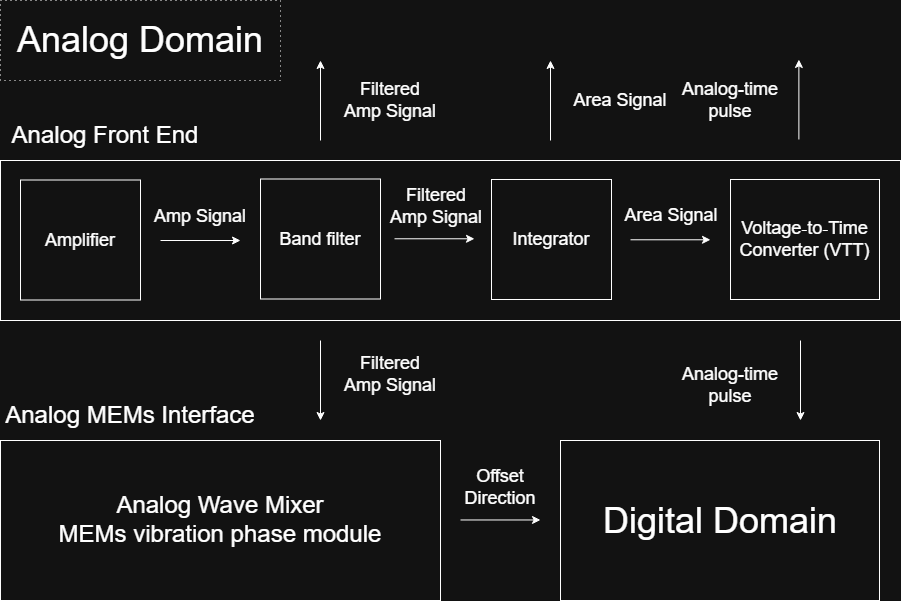

The diagram above was exported from draw.io. Its source (the exported page's mxGraphModel, read from the mxfile embedded in the PNG):
<mxGraphModel dx="806" dy="478" grid="1" gridSize="10" guides="1" tooltips="1" connect="1" arrows="1" fold="1" page="1" pageScale="1" pageWidth="1100" pageHeight="850" math="0" shadow="0">
  <root>
    <mxCell id="0" />
    <mxCell id="1" parent="0" />
    <mxCell id="6mc22yUA574yOHOlPRuO-1" parent="1" style="rounded=0;whiteSpace=wrap;html=1;fillColor=none;dashed=1;dashPattern=1 4;" value="" vertex="1">
      <mxGeometry height="80" width="280" x="40" y="40" as="geometry" />
    </mxCell>
    <mxCell id="FPhm-c8klZ6bcpXvQu6y-2" parent="1" style="rounded=0;whiteSpace=wrap;html=1;fillColor=none;" value="" vertex="1">
      <mxGeometry height="160" width="900" x="40" y="200" as="geometry" />
    </mxCell>
    <mxCell id="FPhm-c8klZ6bcpXvQu6y-3" parent="1" style="whiteSpace=wrap;html=1;aspect=fixed;" value="&lt;font style=&quot;font-size: 18px;&quot;&gt;Band filter&lt;/font&gt;" vertex="1">
      <mxGeometry height="120" width="120" x="300" y="218.5" as="geometry" />
    </mxCell>
    <mxCell id="FPhm-c8klZ6bcpXvQu6y-4" parent="1" style="whiteSpace=wrap;html=1;aspect=fixed;" value="&lt;font style=&quot;font-size: 18px;&quot;&gt;Integrator&lt;/font&gt;" vertex="1">
      <mxGeometry height="120" width="120" x="531" y="219" as="geometry" />
    </mxCell>
    <mxCell id="FPhm-c8klZ6bcpXvQu6y-5" edge="1" parent="1" style="endArrow=classic;html=1;rounded=0;" value="">
      <mxGeometry height="50" relative="1" width="50" as="geometry">
        <mxPoint x="360" y="180" as="sourcePoint" />
        <mxPoint x="360" y="100" as="targetPoint" />
      </mxGeometry>
    </mxCell>
    <mxCell id="FPhm-c8klZ6bcpXvQu6y-6" parent="1" style="text;html=1;whiteSpace=wrap;strokeColor=none;fillColor=none;align=center;verticalAlign=middle;rounded=0;" value="&lt;font style=&quot;font-size: 18px;&quot;&gt;Filtered Amp Signal&lt;/font&gt;" vertex="1">
      <mxGeometry height="49" width="100" x="380" y="115" as="geometry" />
    </mxCell>
    <mxCell id="FPhm-c8klZ6bcpXvQu6y-7" parent="1" style="text;html=1;whiteSpace=wrap;strokeColor=none;fillColor=none;align=center;verticalAlign=middle;rounded=0;strokeWidth=1;" value="&lt;font style=&quot;font-size: 24px;&quot;&gt;Analog Front End&lt;/font&gt;" vertex="1">
      <mxGeometry height="50" width="210" x="40" y="150" as="geometry" />
    </mxCell>
    <mxCell id="FPhm-c8klZ6bcpXvQu6y-8" edge="1" parent="1" style="endArrow=classic;html=1;rounded=0;" value="">
      <mxGeometry height="50" relative="1" width="50" as="geometry">
        <mxPoint x="670" y="279.28999999999996" as="sourcePoint" />
        <mxPoint x="750" y="279.28999999999996" as="targetPoint" />
      </mxGeometry>
    </mxCell>
    <mxCell id="FPhm-c8klZ6bcpXvQu6y-9" parent="1" style="text;html=1;whiteSpace=wrap;strokeColor=none;fillColor=none;align=center;verticalAlign=middle;rounded=0;" value="&lt;span style=&quot;font-size: 18px;&quot;&gt;Area Signal&lt;/span&gt;" vertex="1">
      <mxGeometry height="30" width="100" x="661" y="240" as="geometry" />
    </mxCell>
    <mxCell id="FPhm-c8klZ6bcpXvQu6y-10" parent="1" style="rounded=0;whiteSpace=wrap;html=1;" value="&lt;span style=&quot;font-size: 18px;&quot;&gt;Voltage‑to‑Time Converter (VTT)&lt;/span&gt;" vertex="1">
      <mxGeometry height="120" width="149" x="770" y="219" as="geometry" />
    </mxCell>
    <mxCell id="FPhm-c8klZ6bcpXvQu6y-11" edge="1" parent="1" style="endArrow=classic;html=1;rounded=0;" value="">
      <mxGeometry height="50" relative="1" width="50" as="geometry">
        <mxPoint x="590" y="179.99999999999994" as="sourcePoint" />
        <mxPoint x="590" y="100" as="targetPoint" />
      </mxGeometry>
    </mxCell>
    <mxCell id="FPhm-c8klZ6bcpXvQu6y-12" parent="1" style="text;html=1;whiteSpace=wrap;strokeColor=none;fillColor=none;align=center;verticalAlign=middle;rounded=0;" value="&lt;font style=&quot;font-size: 18px;&quot;&gt;Area Signal&lt;/font&gt;" vertex="1">
      <mxGeometry height="30" width="100" x="610" y="124.5" as="geometry" />
    </mxCell>
    <mxCell id="FPhm-c8klZ6bcpXvQu6y-13" edge="1" parent="1" style="endArrow=classic;html=1;rounded=0;" value="">
      <mxGeometry height="50" relative="1" width="50" as="geometry">
        <mxPoint x="838.3899999999999" y="178.99999999999994" as="sourcePoint" />
        <mxPoint x="838.3899999999999" y="99" as="targetPoint" />
      </mxGeometry>
    </mxCell>
    <mxCell id="FPhm-c8klZ6bcpXvQu6y-14" parent="1" style="text;html=1;whiteSpace=wrap;strokeColor=none;fillColor=none;align=center;verticalAlign=middle;rounded=0;" value="&lt;span style=&quot;font-size: 18px;&quot;&gt;Analog-time&lt;br&gt;pulse&lt;/span&gt;" vertex="1">
      <mxGeometry height="54" width="100" x="720" y="112.5" as="geometry" />
    </mxCell>
    <mxCell id="FPhm-c8klZ6bcpXvQu6y-15" parent="1" style="rounded=0;whiteSpace=wrap;html=1;fillColor=none;" value="" vertex="1">
      <mxGeometry height="160" width="440" x="40" y="480" as="geometry" />
    </mxCell>
    <mxCell id="FPhm-c8klZ6bcpXvQu6y-16" parent="1" style="text;html=1;whiteSpace=wrap;strokeColor=none;fillColor=none;align=center;verticalAlign=middle;rounded=0;strokeWidth=1;" value="&lt;span style=&quot;font-size: 24px;&quot;&gt;Analog Wave Mixer&lt;br&gt;MEMs vibration phase module&lt;/span&gt;" vertex="1">
      <mxGeometry height="80" width="440" x="40" y="518.5" as="geometry" />
    </mxCell>
    <mxCell id="FPhm-c8klZ6bcpXvQu6y-17" edge="1" parent="1" style="endArrow=classic;html=1;rounded=0;" value="">
      <mxGeometry height="50" relative="1" width="50" as="geometry">
        <mxPoint x="360" y="380" as="sourcePoint" />
        <mxPoint x="360" y="460" as="targetPoint" />
      </mxGeometry>
    </mxCell>
    <mxCell id="FPhm-c8klZ6bcpXvQu6y-18" parent="1" style="text;html=1;whiteSpace=wrap;strokeColor=none;fillColor=none;align=center;verticalAlign=middle;rounded=0;strokeWidth=1;" value="&lt;font style=&quot;font-size: 24px;&quot;&gt;Analog MEMs Interface&lt;/font&gt;" vertex="1">
      <mxGeometry height="50" width="260" x="40" y="430" as="geometry" />
    </mxCell>
    <mxCell id="FPhm-c8klZ6bcpXvQu6y-19" parent="1" style="whiteSpace=wrap;html=1;aspect=fixed;" value="&lt;font style=&quot;font-size: 18px;&quot;&gt;Amplifier&lt;/font&gt;" vertex="1">
      <mxGeometry height="120" width="120" x="60" y="219.5" as="geometry" />
    </mxCell>
    <mxCell id="FPhm-c8klZ6bcpXvQu6y-20" edge="1" parent="1" style="endArrow=classic;html=1;rounded=0;" value="">
      <mxGeometry height="50" relative="1" width="50" as="geometry">
        <mxPoint x="434" y="278.28999999999996" as="sourcePoint" />
        <mxPoint x="514" y="278.28999999999996" as="targetPoint" />
      </mxGeometry>
    </mxCell>
    <mxCell id="FPhm-c8klZ6bcpXvQu6y-21" edge="1" parent="1" style="endArrow=classic;html=1;rounded=0;" value="">
      <mxGeometry height="50" relative="1" width="50" as="geometry">
        <mxPoint x="200" y="280" as="sourcePoint" />
        <mxPoint x="280" y="280" as="targetPoint" />
      </mxGeometry>
    </mxCell>
    <mxCell id="FPhm-c8klZ6bcpXvQu6y-22" parent="1" style="text;html=1;whiteSpace=wrap;strokeColor=none;fillColor=none;align=center;verticalAlign=middle;rounded=0;" value="&lt;span style=&quot;font-size: 18px;&quot;&gt;Amp Signal&lt;/span&gt;" vertex="1">
      <mxGeometry height="30" width="100" x="190" y="240.53999999999996" as="geometry" />
    </mxCell>
    <mxCell id="FPhm-c8klZ6bcpXvQu6y-23" parent="1" style="text;html=1;whiteSpace=wrap;strokeColor=none;fillColor=none;align=center;verticalAlign=middle;rounded=0;" value="&lt;font style=&quot;font-size: 18px;&quot;&gt;Filtered Amp Signal&lt;/font&gt;" vertex="1">
      <mxGeometry height="49" width="100" x="426" y="221.53999999999996" as="geometry" />
    </mxCell>
    <mxCell id="FPhm-c8klZ6bcpXvQu6y-24" parent="1" style="text;html=1;whiteSpace=wrap;strokeColor=none;fillColor=none;align=center;verticalAlign=middle;rounded=0;" value="&lt;font style=&quot;font-size: 18px;&quot;&gt;Filtered Amp Signal&lt;/font&gt;" vertex="1">
      <mxGeometry height="49" width="100" x="380" y="390" as="geometry" />
    </mxCell>
    <mxCell id="FPhm-c8klZ6bcpXvQu6y-25" parent="1" style="text;html=1;whiteSpace=wrap;strokeColor=none;fillColor=none;align=center;verticalAlign=middle;rounded=0;" value="&lt;span style=&quot;font-size: 36px;&quot;&gt;Analog Domain&lt;/span&gt;" vertex="1">
      <mxGeometry height="58.96" width="260" x="50" y="49.01999999999998" as="geometry" />
    </mxCell>
    <mxCell id="vBi0g7uvskyqt7d-8Pi4-2" edge="1" parent="1" style="endArrow=classic;html=1;rounded=0;" value="">
      <mxGeometry height="50" relative="1" width="50" as="geometry">
        <mxPoint x="840" y="380" as="sourcePoint" />
        <mxPoint x="840" y="460" as="targetPoint" />
      </mxGeometry>
    </mxCell>
    <mxCell id="vBi0g7uvskyqt7d-8Pi4-3" parent="1" style="text;html=1;whiteSpace=wrap;strokeColor=none;fillColor=none;align=center;verticalAlign=middle;rounded=0;" value="&lt;span style=&quot;font-size: 18px;&quot;&gt;Analog-time&lt;br&gt;pulse&lt;/span&gt;" vertex="1">
      <mxGeometry height="54" width="100" x="720" y="398" as="geometry" />
    </mxCell>
    <mxCell id="vBi0g7uvskyqt7d-8Pi4-4" parent="1" style="rounded=0;whiteSpace=wrap;html=1;fillColor=none;" value="" vertex="1">
      <mxGeometry height="160" width="319" x="600" y="480" as="geometry" />
    </mxCell>
    <mxCell id="vBi0g7uvskyqt7d-8Pi4-5" parent="1" style="text;html=1;whiteSpace=wrap;strokeColor=none;fillColor=none;align=center;verticalAlign=middle;rounded=0;" value="&lt;span style=&quot;font-size: 36px;&quot;&gt;Digital Domain&lt;/span&gt;" vertex="1">
      <mxGeometry height="58.96" width="260" x="629.5" y="530.52" as="geometry" />
    </mxCell>
    <mxCell id="QFWKpkGNn0QNfNO2uvFy-1" edge="1" parent="1" style="endArrow=classic;html=1;rounded=0;" value="">
      <mxGeometry height="50" relative="1" width="50" as="geometry">
        <mxPoint x="500" y="559.47" as="sourcePoint" />
        <mxPoint x="580" y="559.47" as="targetPoint" />
      </mxGeometry>
    </mxCell>
    <mxCell id="QFWKpkGNn0QNfNO2uvFy-2" parent="1" style="text;html=1;whiteSpace=wrap;strokeColor=none;fillColor=none;align=center;verticalAlign=middle;rounded=0;" value="&lt;span style=&quot;font-size: 18px;&quot;&gt;Offset&lt;br&gt;Direction&lt;/span&gt;" vertex="1">
      <mxGeometry height="54" width="80" x="500" y="500" as="geometry" />
    </mxCell>
  </root>
</mxGraphModel>